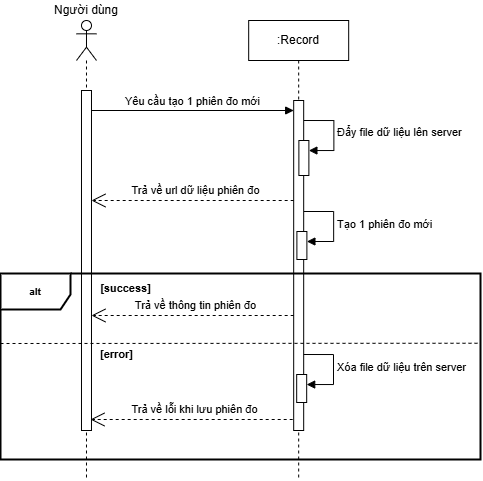

The diagram above was exported from draw.io. Its source (the exported page's mxGraphModel, read from the mxfile embedded in the PNG):
<mxGraphModel dx="819" dy="1681" grid="1" gridSize="10" guides="1" tooltips="1" connect="1" arrows="1" fold="1" page="0" pageScale="1" pageWidth="827" pageHeight="1169" math="0" shadow="0">
  <root>
    <mxCell id="0" />
    <mxCell id="1" parent="0" />
    <mxCell id="OQbnLUYhDHo95kE3cy8z-1" value="Yêu cầu tạo 1 phiên đo mới" style="html=1;verticalAlign=bottom;endArrow=block;curved=0;rounded=0;" parent="1" target="OQbnLUYhDHo95kE3cy8z-6" edge="1">
      <mxGeometry width="80" relative="1" as="geometry">
        <mxPoint x="200.98999999999995" y="-730" as="sourcePoint" />
        <mxPoint x="365.98999999999995" y="-730" as="targetPoint" />
      </mxGeometry>
    </mxCell>
    <mxCell id="OQbnLUYhDHo95kE3cy8z-2" value="&lt;div&gt;&lt;br&gt;&lt;/div&gt;" style="shape=umlLifeline;perimeter=lifelinePerimeter;whiteSpace=wrap;html=1;container=1;dropTarget=0;collapsible=0;recursiveResize=0;outlineConnect=0;portConstraint=eastwest;newEdgeStyle={&quot;curved&quot;:0,&quot;rounded&quot;:0};participant=umlActor;" parent="1" vertex="1">
      <mxGeometry x="185.99" y="-820" width="20" height="460" as="geometry" />
    </mxCell>
    <mxCell id="OQbnLUYhDHo95kE3cy8z-3" value="" style="html=1;points=[[0,0,0,0,5],[0,1,0,0,-5],[1,0,0,0,5],[1,1,0,0,-5]];perimeter=orthogonalPerimeter;outlineConnect=0;targetShapes=umlLifeline;portConstraint=eastwest;newEdgeStyle={&quot;curved&quot;:0,&quot;rounded&quot;:0};" parent="OQbnLUYhDHo95kE3cy8z-2" vertex="1">
      <mxGeometry x="5" y="70" width="10" height="340" as="geometry" />
    </mxCell>
    <mxCell id="OQbnLUYhDHo95kE3cy8z-4" value="Người dùng" style="text;html=1;strokeColor=none;fillColor=none;align=center;verticalAlign=middle;whiteSpace=wrap;rounded=0;" parent="1" vertex="1">
      <mxGeometry x="135.99" y="-840" width="120" height="20" as="geometry" />
    </mxCell>
    <mxCell id="OQbnLUYhDHo95kE3cy8z-5" value=":Record" style="shape=umlLifeline;perimeter=lifelinePerimeter;whiteSpace=wrap;html=1;container=1;dropTarget=0;collapsible=0;recursiveResize=0;outlineConnect=0;portConstraint=eastwest;newEdgeStyle={&quot;curved&quot;:0,&quot;rounded&quot;:0};" parent="1" vertex="1">
      <mxGeometry x="358.18" y="-820" width="100" height="460" as="geometry" />
    </mxCell>
    <mxCell id="OQbnLUYhDHo95kE3cy8z-6" value="" style="html=1;points=[[0,0,0,0,5],[0,1,0,0,-5],[1,0,0,0,5],[1,1,0,0,-5]];perimeter=orthogonalPerimeter;outlineConnect=0;targetShapes=umlLifeline;portConstraint=eastwest;newEdgeStyle={&quot;curved&quot;:0,&quot;rounded&quot;:0};" parent="OQbnLUYhDHo95kE3cy8z-5" vertex="1">
      <mxGeometry x="45" y="80" width="10" height="330" as="geometry" />
    </mxCell>
    <mxCell id="OQbnLUYhDHo95kE3cy8z-7" value="" style="html=1;points=[[0,0,0,0,5],[0,1,0,0,-5],[1,0,0,0,5],[1,1,0,0,-5]];perimeter=orthogonalPerimeter;outlineConnect=0;targetShapes=umlLifeline;portConstraint=eastwest;newEdgeStyle={&quot;curved&quot;:0,&quot;rounded&quot;:0};" parent="OQbnLUYhDHo95kE3cy8z-5" vertex="1">
      <mxGeometry x="50.200000000000045" y="120" width="10" height="35" as="geometry" />
    </mxCell>
    <mxCell id="OQbnLUYhDHo95kE3cy8z-8" value="Đẩy file dữ liệu lên server" style="html=1;align=left;spacingLeft=2;endArrow=block;rounded=0;edgeStyle=orthogonalEdgeStyle;curved=0;rounded=0;" parent="OQbnLUYhDHo95kE3cy8z-5" target="OQbnLUYhDHo95kE3cy8z-7" edge="1">
      <mxGeometry relative="1" as="geometry">
        <mxPoint x="55.200000000000045" y="100" as="sourcePoint" />
        <Array as="points">
          <mxPoint x="85.20000000000005" y="130" />
        </Array>
      </mxGeometry>
    </mxCell>
    <mxCell id="OQbnLUYhDHo95kE3cy8z-9" value="" style="html=1;points=[[0,0,0,0,5],[0,1,0,0,-5],[1,0,0,0,5],[1,1,0,0,-5]];perimeter=orthogonalPerimeter;outlineConnect=0;targetShapes=umlLifeline;portConstraint=eastwest;newEdgeStyle={&quot;curved&quot;:0,&quot;rounded&quot;:0};" parent="OQbnLUYhDHo95kE3cy8z-5" vertex="1">
      <mxGeometry x="48.21" y="211" width="10" height="28" as="geometry" />
    </mxCell>
    <mxCell id="OQbnLUYhDHo95kE3cy8z-10" value="Tạo 1&amp;nbsp;&lt;span style=&quot;text-align: center;&quot;&gt;phiên đo&amp;nbsp;&lt;/span&gt;mới" style="html=1;align=left;spacingLeft=2;endArrow=block;rounded=0;edgeStyle=orthogonalEdgeStyle;curved=0;rounded=0;" parent="OQbnLUYhDHo95kE3cy8z-5" target="OQbnLUYhDHo95kE3cy8z-9" edge="1">
      <mxGeometry relative="1" as="geometry">
        <mxPoint x="55.21000000000004" y="190.99999999999994" as="sourcePoint" />
        <Array as="points">
          <mxPoint x="85" y="191" />
          <mxPoint x="85" y="221" />
        </Array>
        <mxPoint x="60.21000000000009" y="221" as="targetPoint" />
      </mxGeometry>
    </mxCell>
    <mxCell id="jjS18uNJ_h03leCBgvLK-5" value="" style="html=1;points=[[0,0,0,0,5],[0,1,0,0,-5],[1,0,0,0,5],[1,1,0,0,-5]];perimeter=orthogonalPerimeter;outlineConnect=0;targetShapes=umlLifeline;portConstraint=eastwest;newEdgeStyle={&quot;curved&quot;:0,&quot;rounded&quot;:0};" parent="OQbnLUYhDHo95kE3cy8z-5" vertex="1">
      <mxGeometry x="48" y="354" width="10" height="28" as="geometry" />
    </mxCell>
    <mxCell id="jjS18uNJ_h03leCBgvLK-6" value="Xóa file dữ liệu trên server" style="html=1;align=left;spacingLeft=2;endArrow=block;rounded=0;edgeStyle=orthogonalEdgeStyle;curved=0;rounded=0;" parent="OQbnLUYhDHo95kE3cy8z-5" target="jjS18uNJ_h03leCBgvLK-5" edge="1">
      <mxGeometry relative="1" as="geometry">
        <mxPoint x="55.00000000000006" y="334" as="sourcePoint" />
        <Array as="points">
          <mxPoint x="84.79000000000002" y="334" />
          <mxPoint x="84.79000000000002" y="364" />
        </Array>
        <mxPoint x="60.000000000000114" y="364" as="targetPoint" />
      </mxGeometry>
    </mxCell>
    <mxCell id="OQbnLUYhDHo95kE3cy8z-11" value="Trả về url dữ liệu phiên đo" style="endArrow=open;endSize=12;dashed=1;html=1;rounded=0;" parent="1" edge="1">
      <mxGeometry x="-0.0303" y="-10" width="160" relative="1" as="geometry">
        <mxPoint x="403.18" y="-640" as="sourcePoint" />
        <mxPoint x="200.98999999999995" y="-640" as="targetPoint" />
        <mxPoint as="offset" />
      </mxGeometry>
    </mxCell>
    <mxCell id="OQbnLUYhDHo95kE3cy8z-12" value="Trả về thông tin phiên đo" style="endArrow=open;endSize=12;dashed=1;html=1;rounded=0;" parent="1" edge="1">
      <mxGeometry x="-0.0303" y="-10" width="160" relative="1" as="geometry">
        <mxPoint x="403.18" y="-525" as="sourcePoint" />
        <mxPoint x="200.98999999999995" y="-525" as="targetPoint" />
        <mxPoint as="offset" />
      </mxGeometry>
    </mxCell>
    <mxCell id="jjS18uNJ_h03leCBgvLK-1" value="&lt;font size=&quot;1&quot;&gt;&lt;b&gt;alt&lt;/b&gt;&lt;/font&gt;" style="shape=umlFrame;whiteSpace=wrap;html=1;pointerEvents=0;width=70;height=36;strokeWidth=2;" parent="1" vertex="1">
      <mxGeometry x="110" y="-567" width="480" height="186" as="geometry" />
    </mxCell>
    <mxCell id="jjS18uNJ_h03leCBgvLK-2" value="" style="endArrow=none;dashed=1;html=1;rounded=0;entryX=0.999;entryY=0.375;entryDx=0;entryDy=0;entryPerimeter=0;" parent="1" target="jjS18uNJ_h03leCBgvLK-1" edge="1">
      <mxGeometry width="50" height="50" relative="1" as="geometry">
        <mxPoint x="110" y="-497" as="sourcePoint" />
        <mxPoint x="591" y="-501" as="targetPoint" />
      </mxGeometry>
    </mxCell>
    <mxCell id="jjS18uNJ_h03leCBgvLK-4" value="&lt;b&gt;[success]&lt;/b&gt;" style="text;html=1;align=center;verticalAlign=middle;resizable=0;points=[];autosize=1;strokeColor=none;fillColor=none;fontSize=11;" parent="1" vertex="1">
      <mxGeometry x="200" y="-567" width="70" height="30" as="geometry" />
    </mxCell>
    <mxCell id="jjS18uNJ_h03leCBgvLK-7" value="&lt;b&gt;[error]&lt;/b&gt;" style="text;html=1;align=center;verticalAlign=middle;resizable=0;points=[];autosize=1;strokeColor=none;fillColor=none;fontSize=11;" parent="1" vertex="1">
      <mxGeometry x="195.99" y="-501" width="60" height="30" as="geometry" />
    </mxCell>
    <mxCell id="jjS18uNJ_h03leCBgvLK-8" value="Trả về lỗi khi lưu phiên đo" style="endArrow=open;endSize=12;dashed=1;html=1;rounded=0;" parent="1" edge="1">
      <mxGeometry x="-0.0303" y="-10" width="160" relative="1" as="geometry">
        <mxPoint x="402.19" y="-421" as="sourcePoint" />
        <mxPoint x="199.99999999999994" y="-421" as="targetPoint" />
        <mxPoint as="offset" />
      </mxGeometry>
    </mxCell>
  </root>
</mxGraphModel>